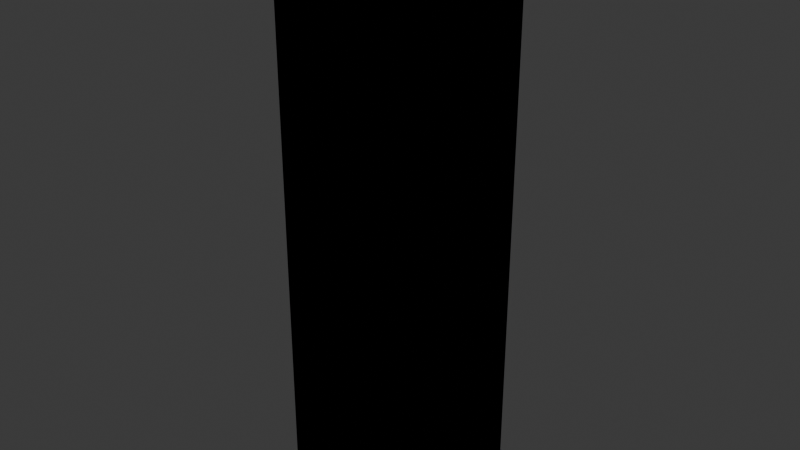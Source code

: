 # Source: Test.blend  (saved by Blender 5.0.119; exported with 4.5.12 LTS)
import bpy
from mathutils import Matrix  # noqa: F401  (used for matrix-valued properties, if any)

bpy.ops.wm.read_factory_settings(use_empty=True)
scene = bpy.context.scene
scene.name = 'Scene'

# ---- collections
col_collection = bpy.data.collections.new('Collection'); scene.collection.children.link(col_collection)
col_snapsplit_parts = bpy.data.collections.new('_SnapSplit_Parts'); scene.collection.children.link(col_snapsplit_parts)
col_snapsplit_cutters = bpy.data.collections.new('_SnapSplit_Cutters'); scene.collection.children.link(col_snapsplit_cutters)

# ---- materials (node trees are filled in below, after node groups)
mat_material = bpy.data.materials.new('Material')
mat_material.alpha_threshold = 0.0
mat_material.use_backface_culling_lightprobe_volume = False
mat_material.roughness = 0.5
mat_material.line_color = (0.0, 0.0, 0.0, 1.0)

# ---- material node trees
mat_material.use_nodes = True; mat_material.node_tree.nodes.clear()
_N = mat_material.node_tree.nodes; _L = mat_material.node_tree.links
n0 = _N.new('ShaderNodeOutputMaterial'); n0.name = 'Material Output'; n0.location = (200, 100)
n1 = _N.new('ShaderNodeBsdfPrincipled'); n1.name = 'Principled BSDF'; n1.location = (-200, 100)
_L.new(n1.outputs[0], n0.inputs[0])
n0.is_active_output = True

# ---- world
world_world = bpy.data.worlds.new('World'); scene.world = world_world
world_world.use_nodes = True; world_world.node_tree.nodes.clear()
_N = world_world.node_tree.nodes; _L = world_world.node_tree.links
n0 = _N.new('ShaderNodeOutputWorld'); n0.name = 'World Output'; n0.location = (200, 100)
n1 = _N.new('ShaderNodeBackground'); n1.name = 'Background'; n1.location = (-200, 100)
n1.inputs[0].default_value = (0.05088, 0.05088, 0.05088, 1.0)
_L.new(n1.outputs[0], n0.inputs[0])
n0.is_active_output = True
world_world.color = (0.05088, 0.05088, 0.05088)
world_world.sun_shadow_jitter_overblur = 0.0

# ---- meshes
me_cube = bpy.data.meshes.new('Cube')
me_cube.from_pydata([(0.1, 0.1, 0.402), (0.1, 0.1, -0.402), (0.1, -0.1, 0.402), (0.1, -0.1, -0.402), (-0.1, 0.1, 0.402), (-0.1, 0.1, -0.402), (-0.1, -0.1, 0.402), (-0.1, -0.1, -0.402)], [], [(0, 4, 6, 2), (3, 2, 6, 7), (7, 6, 4, 5), (5, 1, 3, 7), (1, 0, 2, 3), (5, 4, 0, 1)])
_uv = me_cube.uv_layers.new(name='UVMap')
_uv.uv.foreach_set('vector', [0.625, 0.5, 0.875, 0.5, 0.875, 0.75, 0.625, 0.75, 0.375, 0.75, 0.625, 0.75, 0.625, 1.0, 0.375, 1.0, 0.375, 0.0, 0.625, 0.0, 0.625, 0.25, 0.375, 0.25, 0.125, 0.5, 0.375, 0.5, 0.375, 0.75, 0.125, 0.75, 0.375, 0.5, 0.625, 0.5, 0.625, 0.75, 0.375, 0.75, 0.375, 0.25, 0.625, 0.25, 0.625, 0.5, 0.375, 0.5])
me_cube.materials.append(mat_material)
me_cube.use_mirror_vertex_groups = False
me_cube.update()
me_cube_pos_s1_004 = bpy.data.meshes.new('Cube_POS_S1.004')
me_cube_pos_s1_004.from_pydata([(0.1, 0.1, 0.402), (-0.049, -0.049, -0.08), (0.1, -0.1, 0.402), (-0.049, -0.05, -0.079), (-0.1, 0.1, 0.402), (-0.05, -0.049, -0.079), (-0.049, -0.05, -0.001), (-0.1, -0.1, 0.402), (0.1, 0.1, 0.0), (-0.049, -0.049, 0.0), (-0.05, -0.049, -0.001), (-0.1, -0.1, 0.0), (-0.049, 0.049, -0.08), (0.1, -0.1, 0.0), (-0.05, 0.049, -0.079), (-0.1, 0.1, 0.0), (-0.049, 0.05, -0.079), (-0.049, 0.049, 0.0), (-0.049, 0.05, -0.001), (-0.05, 0.049, -0.001), (0.049, -0.049, -0.08), (0.05, -0.049, -0.079), (0.049, -0.05, -0.079), (0.049, -0.049, 0.0), (0.049, -0.05, -0.001), (0.05, -0.049, -0.001), (0.049, 0.049, -0.08), (0.049, 0.05, -0.079), (0.05, 0.049, -0.079), (0.049, 0.049, 0.0), (0.05, 0.049, -0.001), (0.049, 0.05, -0.001)], [], [(0, 4, 7, 2), (13, 2, 7, 11), (11, 7, 4, 15), (8, 0, 2, 13), (15, 4, 0, 8), (13, 11, 15, 8, 29, 17, 9, 23), (13, 23, 29, 8), (1, 3, 5), (10, 6, 9), (12, 14, 16), (19, 17, 18), (20, 21, 22), (23, 24, 25), (26, 27, 28), (31, 29, 30), (12, 1, 5, 14), (3, 6, 10, 5), (9, 17, 19, 10), (18, 16, 14, 19), (26, 12, 16, 27), (17, 29, 31, 18), (30, 28, 27, 31), (20, 26, 28, 21), (29, 23, 25, 30), (24, 22, 21, 25), (1, 20, 22, 3), (23, 9, 6, 24), (12, 26, 20, 1), (5, 10, 19, 14), (22, 24, 6, 3), (16, 18, 31, 27), (28, 30, 25, 21)])
_uv = me_cube_pos_s1_004.uv_layers.new(name='UVMap')
_uv.uv.foreach_set('vector', [0.625, 0.5, 0.875, 0.5, 0.875, 0.75, 0.625, 0.75, 0.5, 0.75, 0.625, 0.75, 0.625, 1.0, 0.5, 1.0, 0.5, 0.0, 0.625, 0.0, 0.625, 0.25, 0.5, 0.25, 0.5, 0.5, 0.625, 0.5, 0.625, 0.75, 0.5, 0.75, 0.5, 0.25, 0.625, 0.25, 0.625, 0.5, 0.5, 0.5, 0.5, 0.75, 0.5, 0.0, 0.5, 0.25, 0.5, 0.5, 0.5, 0.4624, 0.5, 0.2876, 0.5, 0.2174, 0.5, 0.5326, 0.5, 0.75, 0.5, 0.5326, 0.5, 0.4624, 0.5, 0.5, 0.0, 0.0, 0.0, 0.0, 0.0, 0.0, 0.0, 0.0, 0.0, 0.0, 0.0, 0.0, 0.0, 0.0, 0.0, 0.0, 0.0, 0.0, 0.0, 0.0, 0.0, 0.0, 0.0, 0.0, 0.0, 0.0, 0.0, 0.0, 0.0, 0.0, 0.0, 0.0, 0.0, 0.0, 0.0, 0.0, 0.0, 0.0, 0.0, 0.0, 0.0, 0.0, 0.0, 0.0, 0.0, 0.0, 0.0, 0.0, 0.0, 0.0, 0.0, 0.0, 0.0, 0.0, 0.0, 0.0, 0.0, 0.0, 0.0, 0.0, 0.0, 0.0, 0.0, 0.0, 0.0, 0.0, 0.0, 0.0, 0.0, 0.0, 0.0, 0.0, 0.0, 0.0, 0.0, 0.0, 0.0, 0.0, 0.0, 0.0, 0.0, 0.0, 0.0, 0.0, 0.0, 0.0, 0.0, 0.0, 0.0, 0.0, 0.0, 0.0, 0.0, 0.0, 0.0, 0.0, 0.0, 0.0, 0.0, 0.0, 0.0, 0.0, 0.0, 0.0, 0.0, 0.0, 0.0, 0.0, 0.0, 0.0, 0.0, 0.0, 0.0, 0.0, 0.0, 0.0, 0.0, 0.0, 0.0, 0.0, 0.0, 0.0, 0.0, 0.0, 0.0, 0.0, 0.0, 0.0, 0.0, 0.0, 0.0, 0.0, 0.0, 0.0, 0.0, 0.0, 0.0, 0.0, 0.0, 0.0, 0.0, 0.0, 0.0, 0.0, 0.0, 0.0, 0.0, 0.0, 0.0, 0.0, 0.0, 0.0, 0.0, 0.0, 0.0, 0.0, 0.0, 0.0, 0.0, 0.0, 0.0, 0.0, 0.0, 0.0, 0.0, 0.0, 0.0, 0.0, 0.0, 0.0, 0.0, 0.0, 0.0, 0.0, 0.0, 0.0, 0.0, 0.0, 0.0, 0.0, 0.0, 0.0, 0.0, 0.0])
me_cube_pos_s1_004.update()
me_cube_neg_s1_004 = bpy.data.meshes.new('Cube_NEG_S1.004')
me_cube_neg_s1_004.from_pydata([(0.1, 0.1, -0.402), (-0.0492, -0.0492, -0.0802), (0.1, -0.1, -0.402), (-0.0492, -0.0502, -0.0792), (-0.0502, -0.0492, -0.0792), (-0.1, 0.1, -0.402), (-0.0492, -0.0502, -0.000805), (-0.1, -0.1, -0.402), (0.1, 0.1, 0.0), (-0.0502, -0.0492, -0.000805), (-0.1, -0.1, 0.0), (0.1, -0.1, 0.0), (-0.0492, 0.0492, -0.0802), (-0.1, 0.1, 0.0), (-0.0502, 0.0492, -0.0792), (-0.0492, 0.0502, -0.0792), (-0.0492, 0.0502, -0.000805), (-0.0502, 0.0492, -0.000805), (0.0492, -0.0492, -0.0802), (0.0502, -0.0492, -0.0792), (0.0492, -0.0502, -0.0792), (0.0492, -0.0502, -0.000805), (0.0502, -0.0492, -0.000805), (0.0492, 0.0492, -0.0802), (0.0492, 0.0502, -0.0792), (0.0502, 0.0492, -0.0792), (0.0502, 0.0492, -0.000805), (0.0492, 0.0502, -0.000805), (-0.0492, 0.0494, 0.0), (-0.0493, 0.0493, 0.0), (0.0493, -0.0493, 0.0), (0.0494, -0.0492, 0.0), (0.0494, 0.0492, 0.0), (0.0492, 0.0494, 0.0), (-0.0494, -0.0492, 0.0), (-0.0494, 0.0492, 0.0), (0.0492, -0.0494, 0.0), (-0.0492, -0.0494, 0.0)], [], [(5, 0, 2, 7), (31, 30, 11, 8, 13, 29, 28, 33, 32), (13, 10, 11, 30, 36, 37, 34, 35, 29), (2, 11, 10, 7), (7, 10, 13, 5), (0, 8, 11, 2), (5, 13, 8, 0), (1, 4, 3), (6, 9, 34, 37), (12, 15, 14), (35, 17, 16, 28, 29), (18, 20, 19), (22, 21, 36, 30, 31), (23, 25, 24), (33, 27, 26, 32), (12, 14, 4, 1), (3, 4, 9, 6), (34, 9, 17, 35), (16, 17, 14, 15), (23, 24, 15, 12), (28, 16, 27, 33), (26, 27, 24, 25), (18, 19, 25, 23), (26, 22, 31, 32), (21, 22, 19, 20), (1, 3, 20, 18), (21, 6, 37, 36), (12, 1, 18, 23), (4, 14, 17, 9), (20, 3, 6, 21), (15, 24, 27, 16), (25, 19, 22, 26)])
_uv = me_cube_neg_s1_004.uv_layers.new(name='UVMap')
_uv.uv.foreach_set('vector', [0.125, 0.5, 0.375, 0.5, 0.375, 0.75, 0.125, 0.75, 0.5, 0.534, 0.5, 0.5338, 0.5, 0.75, 0.5, 0.5, 0.5, 0.25, 0.5, 0.2873, 0.5, 0.2875, 0.5, 0.4625, 0.5, 0.463, 0.5, 0.25, 0.5, 0.0, 0.5, 0.75, 0.5, 0.5338, 0.5, 0.5335, 0.5, 0.2165, 0.5, 0.216, 0.5, 0.287, 0.5, 0.2873, 0.375, 0.75, 0.5, 0.75, 0.5, 1.0, 0.375, 1.0, 0.375, 0.0, 0.5, 0.0, 0.5, 0.25, 0.375, 0.25, 0.375, 0.5, 0.5, 0.5, 0.5, 0.75, 0.375, 0.75, 0.375, 0.25, 0.5, 0.25, 0.5, 0.5, 0.375, 0.5, 0.0, 0.0, 0.0, 0.0, 0.0, 0.0, 0.0, 0.0, 0.0, 0.0, 0.0, 0.0, 0.0, 0.0, 0.0, 0.0, 0.0, 0.0, 0.0, 0.0, 0.0, 0.0, 0.0, 0.0, 0.0, 0.0, 0.0, 0.0, 0.0, 0.0, 0.0, 0.0, 0.0, 0.0, 0.0, 0.0, 0.0, 0.0, 0.0, 0.0, 0.0, 0.0, 0.0, 0.0, 0.0, 0.0, 0.0, 0.0, 0.0, 0.0, 0.0, 0.0, 0.0, 0.0, 0.0, 0.0, 0.0, 0.0, 0.0, 0.0, 0.0, 0.0, 0.0, 0.0, 0.0, 0.0, 0.0, 0.0, 0.0, 0.0, 0.0, 0.0, 0.0, 0.0, 0.0, 0.0, 0.0, 0.0, 0.0, 0.0, 0.0, 0.0, 0.0, 0.0, 0.0, 0.0, 0.0, 0.0, 0.0, 0.0, 0.0, 0.0, 0.0, 0.0, 0.0, 0.0, 0.0, 0.0, 0.0, 0.0, 0.0, 0.0, 0.0, 0.0, 0.0, 0.0, 0.0, 0.0, 0.0, 0.0, 0.0, 0.0, 0.0, 0.0, 0.0, 0.0, 0.0, 0.0, 0.0, 0.0, 0.0, 0.0, 0.0, 0.0, 0.0, 0.0, 0.0, 0.0, 0.0, 0.0, 0.0, 0.0, 0.0, 0.0, 0.0, 0.0, 0.0, 0.0, 0.0, 0.0, 0.0, 0.0, 0.0, 0.0, 0.0, 0.0, 0.0, 0.0, 0.0, 0.0, 0.0, 0.0, 0.0, 0.0, 0.0, 0.0, 0.0, 0.0, 0.0, 0.0, 0.0, 0.0, 0.0, 0.0, 0.0, 0.0, 0.0, 0.0, 0.0, 0.0, 0.0, 0.0, 0.0, 0.0, 0.0, 0.0, 0.0, 0.0, 0.0, 0.0, 0.0, 0.0, 0.0, 0.0, 0.0, 0.0, 0.0, 0.0, 0.0, 0.0, 0.0, 0.0, 0.0, 0.0, 0.0, 0.0])
me_cube_neg_s1_004.update()
me_recttenon_026 = bpy.data.meshes.new('RectTenon.026')
me_recttenon_026.from_pydata([(-0.049, -0.049, -0.04), (-0.049, -0.05, -0.039), (-0.05, -0.049, -0.039), (-0.049, -0.05, 0.039), (-0.049, -0.049, 0.04), (-0.05, -0.049, 0.039), (-0.049, 0.049, -0.04), (-0.05, 0.049, -0.039), (-0.049, 0.05, -0.039), (-0.049, 0.049, 0.04), (-0.049, 0.05, 0.039), (-0.05, 0.049, 0.039), (0.049, -0.049, -0.04), (0.05, -0.049, -0.039), (0.049, -0.05, -0.039), (0.049, -0.049, 0.04), (0.049, -0.05, 0.039), (0.05, -0.049, 0.039), (0.049, 0.049, -0.04), (0.049, 0.05, -0.039), (0.05, 0.049, -0.039), (0.049, 0.049, 0.04), (0.05, 0.049, 0.039), (0.049, 0.05, 0.039)], [], [(0, 1, 2), (3, 4, 5), (6, 7, 8), (9, 10, 11), (12, 13, 14), (15, 16, 17), (18, 19, 20), (21, 22, 23), (6, 0, 2, 7), (1, 3, 5, 2), (4, 9, 11, 5), (10, 8, 7, 11), (18, 6, 8, 19), (9, 21, 23, 10), (22, 20, 19, 23), (12, 18, 20, 13), (21, 15, 17, 22), (16, 14, 13, 17), (0, 12, 14, 1), (15, 4, 3, 16), (6, 18, 12, 0), (2, 5, 11, 7), (14, 16, 3, 1), (21, 9, 4, 15), (8, 10, 23, 19), (20, 22, 17, 13)])
me_recttenon_026.update()
me_recttenon_027 = bpy.data.meshes.new('RectTenon.027')
me_recttenon_027.from_pydata([(-0.049, -0.049, -0.04), (-0.049, -0.05, -0.039), (-0.05, -0.049, -0.039), (-0.049, -0.05, 0.039), (-0.049, -0.049, 0.04), (-0.05, -0.049, 0.039), (-0.049, 0.049, -0.04), (-0.05, 0.049, -0.039), (-0.049, 0.05, -0.039), (-0.049, 0.049, 0.04), (-0.049, 0.05, 0.039), (-0.05, 0.049, 0.039), (0.049, -0.049, -0.04), (0.05, -0.049, -0.039), (0.049, -0.05, -0.039), (0.049, -0.049, 0.04), (0.049, -0.05, 0.039), (0.05, -0.049, 0.039), (0.049, 0.049, -0.04), (0.049, 0.05, -0.039), (0.05, 0.049, -0.039), (0.049, 0.049, 0.04), (0.05, 0.049, 0.039), (0.049, 0.05, 0.039)], [], [(0, 1, 2), (3, 4, 5), (6, 7, 8), (9, 10, 11), (12, 13, 14), (15, 16, 17), (18, 19, 20), (21, 22, 23), (6, 0, 2, 7), (1, 3, 5, 2), (4, 9, 11, 5), (10, 8, 7, 11), (18, 6, 8, 19), (9, 21, 23, 10), (22, 20, 19, 23), (12, 18, 20, 13), (21, 15, 17, 22), (16, 14, 13, 17), (0, 12, 14, 1), (15, 4, 3, 16), (6, 18, 12, 0), (2, 5, 11, 7), (14, 16, 3, 1), (21, 9, 4, 15), (8, 10, 23, 19), (20, 22, 17, 13)])
me_recttenon_027.update()

# ---- objects
ob_cube = bpy.data.objects.new('Cube', me_cube)
ob_cube_a_s1 = bpy.data.objects.new('Cube_A_S1', me_cube_pos_s1_004)
ob_cube_b_s1 = bpy.data.objects.new('Cube_B_S1', me_cube_neg_s1_004)
ob_recttenon = bpy.data.objects.new('RectTenon', me_recttenon_026)
ob_tenonsocketcutter_0 = bpy.data.objects.new('TenonSocketCutter_0', me_recttenon_027)

# ---- transforms, parenting, visibility, modifiers, constraints
ob_cube.location = (0.0, 0.0, 0.0)
ob_cube.lock_rotations_4d = False
ob_cube.empty_display_type = 'ARROWS'
ob_cube.lineart.crease_threshold = 0.0
ob_cube_a_s1.location = (0.0, 0.0, 0.0)
ob_cube_b_s1.location = (0.0, 0.0, 0.0)
ob_recttenon.location = (-1.863e-09, 0.0, -0.04)
ob_tenonsocketcutter_0.location = (-1.863e-09, 0.0, -0.04)
ob_tenonsocketcutter_0.scale = (1.004, 1.004, 1.005)

# ---- collection membership
col_collection.objects.link(ob_cube)
col_collection.objects.link(ob_cube_a_s1)
col_collection.objects.link(ob_cube_b_s1)
col_snapsplit_parts.objects.link(ob_cube_a_s1)
col_snapsplit_parts.objects.link(ob_cube_b_s1)
col_snapsplit_cutters.objects.link(ob_recttenon)
col_snapsplit_cutters.objects.link(ob_tenonsocketcutter_0)

# ---- scene / render settings (as saved in the file)
scene.frame_start = 1; scene.frame_end = 250; scene.frame_set(1)
scene.render.engine = 'BLENDER_EEVEE_NEXT'
scene.render.bake_bias = 0.0
scene.render.bake_samples = 0
scene.cycles.sampling_pattern = 'TABULATED_SOBOL'
scene.eevee.use_volume_custom_range = False
bpy.context.view_layer.update()

# ---- added for rendering (the .blend has no active camera and no usable light): camera, sun
cam_auto = bpy.data.cameras.new('AutoCamera')
cam_auto.lens = 50.0
cam_auto.sensor_width = 36.0
cam_auto.clip_end = 1000.0
ob_auto_camera = bpy.data.objects.new('AutoCamera', cam_auto)
scene.collection.objects.link(ob_auto_camera)
ob_auto_camera.location = (0.78857, -0.946284, 0.630856)
ob_auto_camera.rotation_euler = (1.09748, -7.21219e-08, 0.694738)
scene.camera = ob_auto_camera
light_auto_sun = bpy.data.lights.new('AutoSun', 'SUN')
light_auto_sun.energy = 3.0
light_auto_sun.angle = 0.0523599
ob_auto_sun = bpy.data.objects.new('AutoSun', light_auto_sun)
scene.collection.objects.link(ob_auto_sun)
ob_auto_sun.rotation_euler = (0.872665, 0.174533, 0.523599)
bpy.context.view_layer.update()
